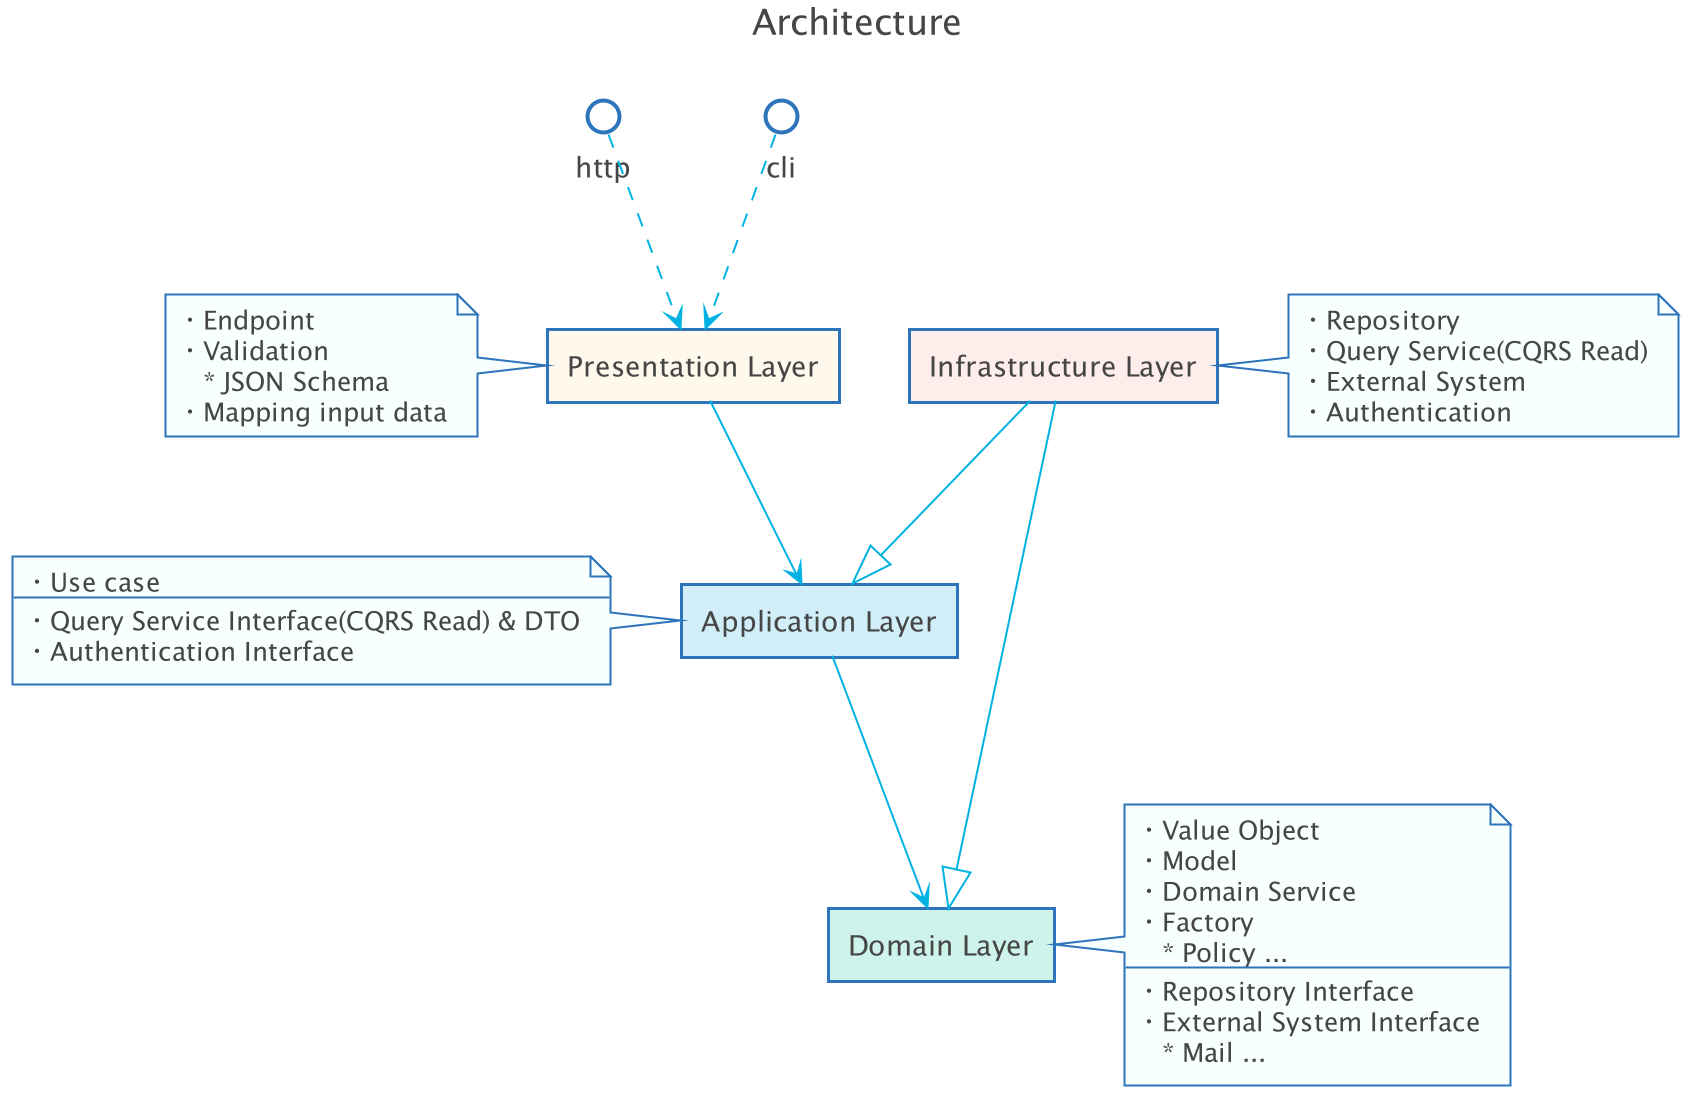

The diagram above was rendered by PlantUML. Its source (embedded in the PNG):
@startuml


skinparam shadowing false
skinparam DefaultFontName Proxima Nova
skinparam ArrowColor #00b2e2
skinparam DefaultFontColor #454645

skinparam ActivityBorderColor #2D74BA
skinparam ActivityDiamondBorderColor #2D74BA
skinparam ActorBorderColor #2D74BA
skinparam AgentBorderColor #2D74BA
skinparam ArtifactBorderColor #2D74BA
skinparam CardBorderColor #2D74BA
skinparam ClassBorderColor #2D74BA
skinparam CloudBorderColor #2D74BA
skinparam CollectionsBorderColor #2D74BA
skinparam ComponentBorderColor #2D74BA
skinparam ControlBorderColor #2D74BA
skinparam BoundaryBorderColor #2D74BA
skinparam DatabaseBorderColor #2D74BA
skinparam EntityBorderColor #2D74BA
skinparam FileBorderColor #2D74BA
skinparam FolderBorderColor #2D74BA
skinparam FrameBorderColor #2D74BA
skinparam InterfaceBorderColor #2D74BA
skinparam LegendBorderColor #2D74BA
skinparam NodeBorderColor #2D74BA
skinparam NoteBorderColor #2D74BA
skinparam ObjectBorderColor #2D74BA
skinparam PackageBorderColor #2D74BA
skinparam PageBorderColor #2D74BA
skinparam ParticipantBorderColor #2D74BA
skinparam PartitionBorderColor #2D74BA
skinparam QueueBorderColor #2D74BA
skinparam RectangleBorderColor #2D74BA
skinparam SequenceBoxBorderColor #2D74BA
skinparam SequenceDividerBorderColor #2D74BA
skinparam SequenceGroupBorderColor #2D74BA
skinparam SequenceLifeLineBorderColor #2D74BA
skinparam SequenceReferenceBorderColor #2D74BA
skinparam StackBorderColor #2D74BA
skinparam StateBorderColor #2D74BA
skinparam StereotypeABorderColor #2D74BA
skinparam StereotypeCBorderColor #2D74BA
skinparam StereotypeEBorderColor #2D74BA
skinparam StereotypeIBorderColor #2D74BA
skinparam StereotypeNBorderColor #2D74BA
skinparam StorageBorderColor #2D74BA
skinparam SwimlaneBorderColor #2D74BA
skinparam UsecaseBorderColor #2D74BA

skinparam ActivityBackgroundColor #FFFFFF
skinparam ActivityDiamondBackgroundColor #FFFFFF
skinparam ActorBackgroundColor #FFFFFF
skinparam AgentBackgroundColor #FFFFFF
skinparam ArtifactBackgroundColor #FFFFFF
skinparam BackgroundColor #FFFFFF
skinparam BoundaryBackgroundColor #FFFFFF
skinparam CardBackgroundColor #FFFFFF
skinparam ClassBackgroundColor #FFFFFF
skinparam ClassHeaderBackgroundColor #F7FFFF
skinparam CloudBackgroundColor #FFFFFF
skinparam CollectionsBackgroundColor #FFFFFF
skinparam ComponentBackgroundColor #FFFFFF
skinparam BoundaryBackgroundColor #FFFFFF
skinparam ControlBackgroundColor #FFFFFF
skinparam DatabaseBackgroundColor #FFFFFF
skinparam EntityBackgroundColor #FFFFFF
skinparam FileBackgroundColor #FFFFFF
skinparam FolderBackgroundColor #FFFFFF
skinparam FrameBackgroundColor #FFFFFF
skinparam IconPackageBackgroundColor #FFFFFF
skinparam IconPrivateBackgroundColor #FFFFFF
skinparam IconProtectedBackgroundColor #FFFFFF
skinparam IconPublicBackgroundColor #FFFFFF
skinparam InterfaceBackgroundColor #FFFFFF
skinparam LegendBackgroundColor #FFFFFF
skinparam NodeBackgroundColor #FFFFFF
skinparam NoteBackgroundColor #F7FFFF
skinparam ObjectBackgroundColor #FFFFFF
skinparam PackageBackgroundColor #FFFFFF
skinparam ParticipantBackgroundColor #FFFFFF
skinparam PartitionBackgroundColor #FFFFFF
skinparam QueueBackgroundColor #FFFFFF
skinparam RectangleBackgroundColor #FFFFFF
skinparam SequenceBoxBackgroundColor #FFFFFF
skinparam SequenceDividerBackgroundColor #FFFFFF
skinparam SequenceGroupBackgroundColor #FFFFFF
skinparam SequenceGroupBodyBackgroundColor #FFFFFF
skinparam SequenceLifeLineBackgroundColor #FFFFFF
skinparam SequenceReferenceBackgroundColor #FFFFFF
skinparam SequenceReferenceHeaderBackgroundColor #FFFFFF
skinparam StackBackgroundColor #FFFFFF
skinparam StateBackgroundColor #FFFFFF
skinparam StereotypeABackgroundColor #FFFFFF
skinparam StereotypeCBackgroundColor #FFFFFF
skinparam StereotypeEBackgroundColor #FFFFFF
skinparam StereotypeIBackgroundColor #FFFFFF
skinparam StereotypeNBackgroundColor #FFFFFF
skinparam StorageBackgroundColor #FFFFFF
skinparam TitleBackgroundColor #FFFFFF
skinparam UsecaseBackgroundColor #FFFFFF

skinparam ActivityStartColor #454645
skinparam ActivityEndColor #454645
skinparam StateStartColor #454645
skinparam StateEndColor #454645

title Architecture

rectangle "Presentation Layer" as presentation #FFF9ED

note left of (presentation)
・Endpoint
・Validation　
　* JSON Schema
・Mapping input data
end note

rectangle "Infrastructure Layer" as infra #FEEEEB

note right of (infra)
・Repository
・Query Service(CQRS Read)
・External System
・Authentication
end note

rectangle "Application Layer" as app #D1EEF9

note left of (app)
・Use case
---
・Query Service Interface(CQRS Read) & DTO
・Authentication Interface
end note

rectangle "Domain Layer" as domain #CDF3EA

note right of (domain)
・Value Object
・Model
・Domain Service
・Factory
　* Policy ...
---
・Repository Interface
・External System Interface
　* Mail ...
end note

http ..> presentation
cli ..> presentation
presentation --> app
infra --|> app
app --> domain
infra --|> domain

@enduml